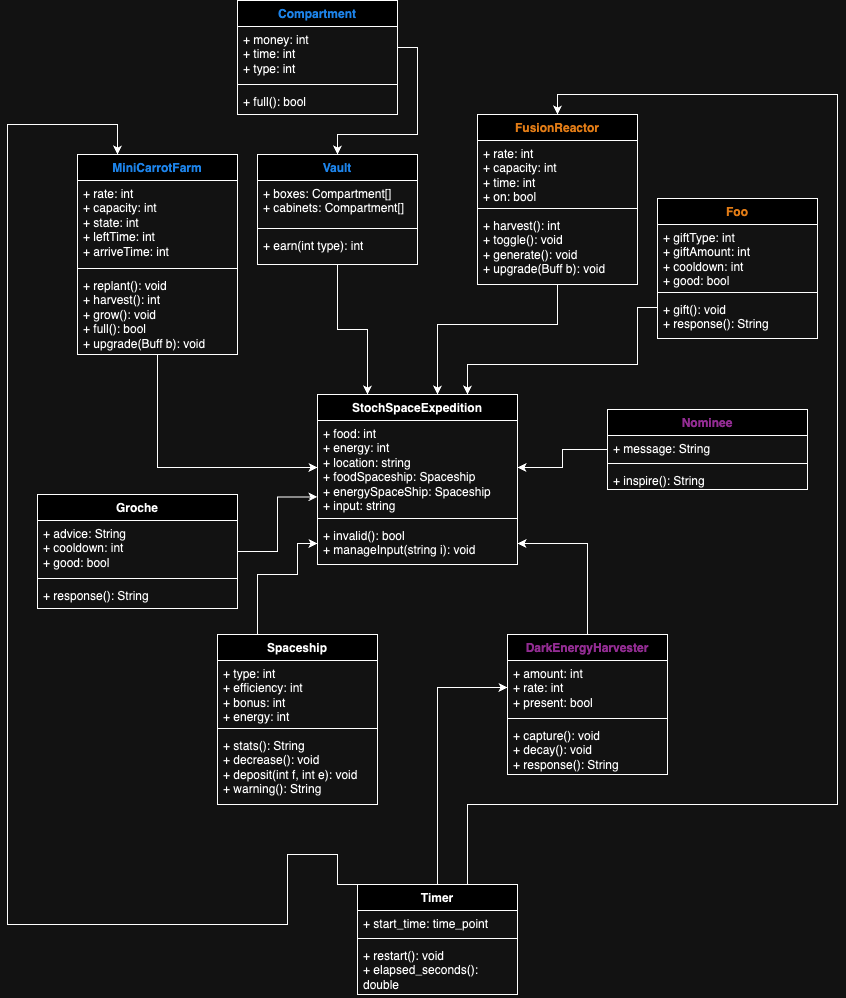

The diagram above was exported from draw.io. Its source (the exported page's mxGraphModel, read from the mxfile embedded in the PNG):
<mxGraphModel dx="1434" dy="761" grid="1" gridSize="10" guides="1" tooltips="1" connect="1" arrows="1" fold="1" page="1" pageScale="1" pageWidth="850" pageHeight="1100" math="0" shadow="0">
  <root>
    <mxCell id="0" />
    <mxCell id="1" parent="0" />
    <mxCell id="EnOgaXBvZhA8-d00azDa-5" value="StochSpaceExpedition" style="swimlane;fontStyle=1;align=center;verticalAlign=top;childLayout=stackLayout;horizontal=1;startSize=26;horizontalStack=0;resizeParent=1;resizeParentMax=0;resizeLast=0;collapsible=1;marginBottom=0;whiteSpace=wrap;html=1;" parent="1" vertex="1">
      <mxGeometry x="320" y="440" width="200" height="170" as="geometry" />
    </mxCell>
    <mxCell id="EnOgaXBvZhA8-d00azDa-6" value="+ food: int&lt;div&gt;+ energy: int&lt;/div&gt;&lt;div&gt;+ location: string&lt;/div&gt;&lt;div&gt;+ foodSpaceship: Spaceship&lt;/div&gt;&lt;div&gt;+ energySpaceShip: Spaceship&lt;/div&gt;&lt;div&gt;+ input: string&lt;/div&gt;" style="text;strokeColor=none;fillColor=none;align=left;verticalAlign=top;spacingLeft=4;spacingRight=4;overflow=hidden;rotatable=0;points=[[0,0.5],[1,0.5]];portConstraint=eastwest;whiteSpace=wrap;html=1;" parent="EnOgaXBvZhA8-d00azDa-5" vertex="1">
      <mxGeometry y="26" width="200" height="94" as="geometry" />
    </mxCell>
    <mxCell id="EnOgaXBvZhA8-d00azDa-7" value="" style="line;strokeWidth=1;fillColor=none;align=left;verticalAlign=middle;spacingTop=-1;spacingLeft=3;spacingRight=3;rotatable=0;labelPosition=right;points=[];portConstraint=eastwest;strokeColor=inherit;" parent="EnOgaXBvZhA8-d00azDa-5" vertex="1">
      <mxGeometry y="120" width="200" height="8" as="geometry" />
    </mxCell>
    <mxCell id="EnOgaXBvZhA8-d00azDa-8" value="+ invalid(): bool&lt;div&gt;+ manageInput(string i): void&lt;/div&gt;" style="text;strokeColor=none;fillColor=none;align=left;verticalAlign=top;spacingLeft=4;spacingRight=4;overflow=hidden;rotatable=0;points=[[0,0.5],[1,0.5]];portConstraint=eastwest;whiteSpace=wrap;html=1;" parent="EnOgaXBvZhA8-d00azDa-5" vertex="1">
      <mxGeometry y="128" width="200" height="42" as="geometry" />
    </mxCell>
    <mxCell id="EnOgaXBvZhA8-d00azDa-17" value="Groche" style="swimlane;fontStyle=1;align=center;verticalAlign=top;childLayout=stackLayout;horizontal=1;startSize=26;horizontalStack=0;resizeParent=1;resizeParentMax=0;resizeLast=0;collapsible=1;marginBottom=0;whiteSpace=wrap;html=1;" parent="1" vertex="1">
      <mxGeometry x="40" y="540" width="200" height="114" as="geometry" />
    </mxCell>
    <mxCell id="EnOgaXBvZhA8-d00azDa-18" value="+ advice: String&lt;div&gt;+ cooldown: int&lt;/div&gt;&lt;div&gt;+ good: bool&lt;/div&gt;" style="text;strokeColor=none;fillColor=none;align=left;verticalAlign=top;spacingLeft=4;spacingRight=4;overflow=hidden;rotatable=0;points=[[0,0.5],[1,0.5]];portConstraint=eastwest;whiteSpace=wrap;html=1;" parent="EnOgaXBvZhA8-d00azDa-17" vertex="1">
      <mxGeometry y="26" width="200" height="54" as="geometry" />
    </mxCell>
    <mxCell id="EnOgaXBvZhA8-d00azDa-19" value="" style="line;strokeWidth=1;fillColor=none;align=left;verticalAlign=middle;spacingTop=-1;spacingLeft=3;spacingRight=3;rotatable=0;labelPosition=right;points=[];portConstraint=eastwest;strokeColor=inherit;" parent="EnOgaXBvZhA8-d00azDa-17" vertex="1">
      <mxGeometry y="80" width="200" height="8" as="geometry" />
    </mxCell>
    <mxCell id="EnOgaXBvZhA8-d00azDa-20" value="+ response(): String" style="text;strokeColor=none;fillColor=none;align=left;verticalAlign=top;spacingLeft=4;spacingRight=4;overflow=hidden;rotatable=0;points=[[0,0.5],[1,0.5]];portConstraint=eastwest;whiteSpace=wrap;html=1;" parent="EnOgaXBvZhA8-d00azDa-17" vertex="1">
      <mxGeometry y="88" width="200" height="26" as="geometry" />
    </mxCell>
    <mxCell id="EnOgaXBvZhA8-d00azDa-33" style="edgeStyle=orthogonalEdgeStyle;rounded=0;orthogonalLoop=1;jettySize=auto;html=1;entryX=0;entryY=0.5;entryDx=0;entryDy=0;" parent="1" source="EnOgaXBvZhA8-d00azDa-25" target="EnOgaXBvZhA8-d00azDa-6" edge="1">
      <mxGeometry relative="1" as="geometry">
        <mxPoint x="90" y="240" as="targetPoint" />
      </mxGeometry>
    </mxCell>
    <mxCell id="EnOgaXBvZhA8-d00azDa-25" value="&lt;font color=&quot;#3399ff&quot;&gt;MiniCarrotFarm&lt;/font&gt;" style="swimlane;fontStyle=1;align=center;verticalAlign=top;childLayout=stackLayout;horizontal=1;startSize=26;horizontalStack=0;resizeParent=1;resizeParentMax=0;resizeLast=0;collapsible=1;marginBottom=0;whiteSpace=wrap;html=1;" parent="1" vertex="1">
      <mxGeometry x="80" y="200" width="160" height="200" as="geometry" />
    </mxCell>
    <mxCell id="EnOgaXBvZhA8-d00azDa-26" value="+ rate: int&lt;div&gt;+ capacity: int&lt;br&gt;&lt;div&gt;+ state: int&lt;/div&gt;&lt;/div&gt;&lt;div&gt;+ leftTime: int&lt;/div&gt;&lt;div&gt;+ arriveTime: int&lt;/div&gt;" style="text;strokeColor=none;fillColor=none;align=left;verticalAlign=top;spacingLeft=4;spacingRight=4;overflow=hidden;rotatable=0;points=[[0,0.5],[1,0.5]];portConstraint=eastwest;whiteSpace=wrap;html=1;" parent="EnOgaXBvZhA8-d00azDa-25" vertex="1">
      <mxGeometry y="26" width="160" height="84" as="geometry" />
    </mxCell>
    <mxCell id="EnOgaXBvZhA8-d00azDa-27" value="" style="line;strokeWidth=1;fillColor=none;align=left;verticalAlign=middle;spacingTop=-1;spacingLeft=3;spacingRight=3;rotatable=0;labelPosition=right;points=[];portConstraint=eastwest;strokeColor=inherit;" parent="EnOgaXBvZhA8-d00azDa-25" vertex="1">
      <mxGeometry y="110" width="160" height="8" as="geometry" />
    </mxCell>
    <mxCell id="EnOgaXBvZhA8-d00azDa-28" value="+ replant(): void&lt;div&gt;+ harvest(): int&lt;/div&gt;&lt;div&gt;&lt;span style=&quot;background-color: initial;&quot;&gt;+ grow(): void&lt;/span&gt;&lt;/div&gt;&lt;div&gt;+ full(): bool&lt;/div&gt;&lt;div&gt;+ upgrade(Buff b): void&lt;/div&gt;" style="text;strokeColor=none;fillColor=none;align=left;verticalAlign=top;spacingLeft=4;spacingRight=4;overflow=hidden;rotatable=0;points=[[0,0.5],[1,0.5]];portConstraint=eastwest;whiteSpace=wrap;html=1;" parent="EnOgaXBvZhA8-d00azDa-25" vertex="1">
      <mxGeometry y="118" width="160" height="82" as="geometry" />
    </mxCell>
    <mxCell id="EnOgaXBvZhA8-d00azDa-44" style="edgeStyle=orthogonalEdgeStyle;rounded=0;orthogonalLoop=1;jettySize=auto;html=1;entryX=0.25;entryY=0;entryDx=0;entryDy=0;" parent="1" source="EnOgaXBvZhA8-d00azDa-29" target="EnOgaXBvZhA8-d00azDa-5" edge="1">
      <mxGeometry relative="1" as="geometry">
        <mxPoint x="190" y="240" as="targetPoint" />
      </mxGeometry>
    </mxCell>
    <mxCell id="EnOgaXBvZhA8-d00azDa-29" value="&lt;font color=&quot;#3399ff&quot;&gt;Vault&lt;/font&gt;" style="swimlane;fontStyle=1;align=center;verticalAlign=top;childLayout=stackLayout;horizontal=1;startSize=26;horizontalStack=0;resizeParent=1;resizeParentMax=0;resizeLast=0;collapsible=1;marginBottom=0;whiteSpace=wrap;html=1;" parent="1" vertex="1">
      <mxGeometry x="260" y="200" width="160" height="110" as="geometry" />
    </mxCell>
    <mxCell id="EnOgaXBvZhA8-d00azDa-30" value="+ boxes: Compartment[]&lt;div&gt;+ cabinets: Compartment[]&lt;/div&gt;" style="text;strokeColor=none;fillColor=none;align=left;verticalAlign=top;spacingLeft=4;spacingRight=4;overflow=hidden;rotatable=0;points=[[0,0.5],[1,0.5]];portConstraint=eastwest;whiteSpace=wrap;html=1;" parent="EnOgaXBvZhA8-d00azDa-29" vertex="1">
      <mxGeometry y="26" width="160" height="44" as="geometry" />
    </mxCell>
    <mxCell id="EnOgaXBvZhA8-d00azDa-31" value="" style="line;strokeWidth=1;fillColor=none;align=left;verticalAlign=middle;spacingTop=-1;spacingLeft=3;spacingRight=3;rotatable=0;labelPosition=right;points=[];portConstraint=eastwest;strokeColor=inherit;" parent="EnOgaXBvZhA8-d00azDa-29" vertex="1">
      <mxGeometry y="70" width="160" height="8" as="geometry" />
    </mxCell>
    <mxCell id="EnOgaXBvZhA8-d00azDa-32" value="+ earn(int type): int" style="text;strokeColor=none;fillColor=none;align=left;verticalAlign=top;spacingLeft=4;spacingRight=4;overflow=hidden;rotatable=0;points=[[0,0.5],[1,0.5]];portConstraint=eastwest;whiteSpace=wrap;html=1;" parent="EnOgaXBvZhA8-d00azDa-29" vertex="1">
      <mxGeometry y="78" width="160" height="32" as="geometry" />
    </mxCell>
    <mxCell id="EnOgaXBvZhA8-d00azDa-39" style="edgeStyle=orthogonalEdgeStyle;rounded=0;orthogonalLoop=1;jettySize=auto;html=1;" parent="1" source="EnOgaXBvZhA8-d00azDa-35" target="EnOgaXBvZhA8-d00azDa-5" edge="1">
      <mxGeometry relative="1" as="geometry">
        <mxPoint x="650" y="240" as="targetPoint" />
        <Array as="points">
          <mxPoint x="560" y="370" />
          <mxPoint x="440" y="370" />
        </Array>
      </mxGeometry>
    </mxCell>
    <mxCell id="EnOgaXBvZhA8-d00azDa-35" value="&lt;font color=&quot;#cc6600&quot;&gt;FusionReactor&lt;/font&gt;" style="swimlane;fontStyle=1;align=center;verticalAlign=top;childLayout=stackLayout;horizontal=1;startSize=26;horizontalStack=0;resizeParent=1;resizeParentMax=0;resizeLast=0;collapsible=1;marginBottom=0;whiteSpace=wrap;html=1;" parent="1" vertex="1">
      <mxGeometry x="480" y="160" width="160" height="170" as="geometry" />
    </mxCell>
    <mxCell id="EnOgaXBvZhA8-d00azDa-36" value="+ rate: int&lt;div&gt;+ capacity: int&lt;/div&gt;&lt;div&gt;+ time: int&lt;/div&gt;&lt;div&gt;+ on: bool&lt;/div&gt;" style="text;strokeColor=none;fillColor=none;align=left;verticalAlign=top;spacingLeft=4;spacingRight=4;overflow=hidden;rotatable=0;points=[[0,0.5],[1,0.5]];portConstraint=eastwest;whiteSpace=wrap;html=1;" parent="EnOgaXBvZhA8-d00azDa-35" vertex="1">
      <mxGeometry y="26" width="160" height="64" as="geometry" />
    </mxCell>
    <mxCell id="EnOgaXBvZhA8-d00azDa-37" value="" style="line;strokeWidth=1;fillColor=none;align=left;verticalAlign=middle;spacingTop=-1;spacingLeft=3;spacingRight=3;rotatable=0;labelPosition=right;points=[];portConstraint=eastwest;strokeColor=inherit;" parent="EnOgaXBvZhA8-d00azDa-35" vertex="1">
      <mxGeometry y="90" width="160" height="8" as="geometry" />
    </mxCell>
    <mxCell id="EnOgaXBvZhA8-d00azDa-38" value="+ harvest(): int&lt;div&gt;+ toggle(): void&lt;/div&gt;&lt;div&gt;+ generate(): void&lt;/div&gt;&lt;div&gt;+ upgrade(Buff b): void&lt;/div&gt;" style="text;strokeColor=none;fillColor=none;align=left;verticalAlign=top;spacingLeft=4;spacingRight=4;overflow=hidden;rotatable=0;points=[[0,0.5],[1,0.5]];portConstraint=eastwest;whiteSpace=wrap;html=1;" parent="EnOgaXBvZhA8-d00azDa-35" vertex="1">
      <mxGeometry y="98" width="160" height="72" as="geometry" />
    </mxCell>
    <mxCell id="EnOgaXBvZhA8-d00azDa-45" style="edgeStyle=orthogonalEdgeStyle;rounded=0;orthogonalLoop=1;jettySize=auto;html=1;entryX=0.75;entryY=0;entryDx=0;entryDy=0;" parent="1" source="EnOgaXBvZhA8-d00azDa-40" target="EnOgaXBvZhA8-d00azDa-5" edge="1">
      <mxGeometry relative="1" as="geometry">
        <mxPoint x="750" y="240" as="targetPoint" />
        <Array as="points">
          <mxPoint x="640" y="353" />
          <mxPoint x="640" y="410" />
          <mxPoint x="470" y="410" />
        </Array>
      </mxGeometry>
    </mxCell>
    <mxCell id="EnOgaXBvZhA8-d00azDa-40" value="&lt;font color=&quot;#cc6600&quot;&gt;Foo&lt;/font&gt;" style="swimlane;fontStyle=1;align=center;verticalAlign=top;childLayout=stackLayout;horizontal=1;startSize=26;horizontalStack=0;resizeParent=1;resizeParentMax=0;resizeLast=0;collapsible=1;marginBottom=0;whiteSpace=wrap;html=1;" parent="1" vertex="1">
      <mxGeometry x="660" y="244" width="160" height="140" as="geometry" />
    </mxCell>
    <mxCell id="EnOgaXBvZhA8-d00azDa-41" value="+ giftType: int&lt;div&gt;+ giftAmount: int&lt;/div&gt;&lt;div&gt;+ cooldown: int&lt;/div&gt;&lt;div&gt;+ good: bool&lt;/div&gt;" style="text;strokeColor=none;fillColor=none;align=left;verticalAlign=top;spacingLeft=4;spacingRight=4;overflow=hidden;rotatable=0;points=[[0,0.5],[1,0.5]];portConstraint=eastwest;whiteSpace=wrap;html=1;" parent="EnOgaXBvZhA8-d00azDa-40" vertex="1">
      <mxGeometry y="26" width="160" height="64" as="geometry" />
    </mxCell>
    <mxCell id="EnOgaXBvZhA8-d00azDa-42" value="" style="line;strokeWidth=1;fillColor=none;align=left;verticalAlign=middle;spacingTop=-1;spacingLeft=3;spacingRight=3;rotatable=0;labelPosition=right;points=[];portConstraint=eastwest;strokeColor=inherit;" parent="EnOgaXBvZhA8-d00azDa-40" vertex="1">
      <mxGeometry y="90" width="160" height="8" as="geometry" />
    </mxCell>
    <mxCell id="EnOgaXBvZhA8-d00azDa-43" value="+ gift(): void&lt;div&gt;+ response(): String&lt;/div&gt;" style="text;strokeColor=none;fillColor=none;align=left;verticalAlign=top;spacingLeft=4;spacingRight=4;overflow=hidden;rotatable=0;points=[[0,0.5],[1,0.5]];portConstraint=eastwest;whiteSpace=wrap;html=1;" parent="EnOgaXBvZhA8-d00azDa-40" vertex="1">
      <mxGeometry y="98" width="160" height="42" as="geometry" />
    </mxCell>
    <mxCell id="Anji5U3tIRhTVmflVwoX-23" style="edgeStyle=orthogonalEdgeStyle;rounded=0;orthogonalLoop=1;jettySize=auto;html=1;entryX=1;entryY=0.5;entryDx=0;entryDy=0;" edge="1" parent="1" source="Anji5U3tIRhTVmflVwoX-1" target="EnOgaXBvZhA8-d00azDa-8">
      <mxGeometry relative="1" as="geometry">
        <mxPoint x="600" y="679" as="targetPoint" />
      </mxGeometry>
    </mxCell>
    <mxCell id="Anji5U3tIRhTVmflVwoX-1" value="&lt;font color=&quot;#ff99ff&quot;&gt;DarkEnergyHarvester&lt;/font&gt;" style="swimlane;fontStyle=1;align=center;verticalAlign=top;childLayout=stackLayout;horizontal=1;startSize=26;horizontalStack=0;resizeParent=1;resizeParentMax=0;resizeLast=0;collapsible=1;marginBottom=0;whiteSpace=wrap;html=1;" vertex="1" parent="1">
      <mxGeometry x="510" y="680" width="160" height="140" as="geometry" />
    </mxCell>
    <mxCell id="Anji5U3tIRhTVmflVwoX-2" value="+ amount: int&lt;div&gt;+ rate: int&lt;/div&gt;&lt;div&gt;+ present: bool&lt;/div&gt;" style="text;strokeColor=none;fillColor=none;align=left;verticalAlign=top;spacingLeft=4;spacingRight=4;overflow=hidden;rotatable=0;points=[[0,0.5],[1,0.5]];portConstraint=eastwest;whiteSpace=wrap;html=1;" vertex="1" parent="Anji5U3tIRhTVmflVwoX-1">
      <mxGeometry y="26" width="160" height="54" as="geometry" />
    </mxCell>
    <mxCell id="Anji5U3tIRhTVmflVwoX-3" value="" style="line;strokeWidth=1;fillColor=none;align=left;verticalAlign=middle;spacingTop=-1;spacingLeft=3;spacingRight=3;rotatable=0;labelPosition=right;points=[];portConstraint=eastwest;strokeColor=inherit;" vertex="1" parent="Anji5U3tIRhTVmflVwoX-1">
      <mxGeometry y="80" width="160" height="8" as="geometry" />
    </mxCell>
    <mxCell id="Anji5U3tIRhTVmflVwoX-4" value="+ capture(): void&lt;div&gt;+ decay(): void&lt;/div&gt;&lt;div&gt;+ response(): String&lt;/div&gt;" style="text;strokeColor=none;fillColor=none;align=left;verticalAlign=top;spacingLeft=4;spacingRight=4;overflow=hidden;rotatable=0;points=[[0,0.5],[1,0.5]];portConstraint=eastwest;whiteSpace=wrap;html=1;" vertex="1" parent="Anji5U3tIRhTVmflVwoX-1">
      <mxGeometry y="88" width="160" height="52" as="geometry" />
    </mxCell>
    <mxCell id="Anji5U3tIRhTVmflVwoX-22" style="edgeStyle=orthogonalEdgeStyle;rounded=0;orthogonalLoop=1;jettySize=auto;html=1;entryX=1;entryY=0.5;entryDx=0;entryDy=0;" edge="1" parent="1" source="Anji5U3tIRhTVmflVwoX-5" target="EnOgaXBvZhA8-d00azDa-6">
      <mxGeometry relative="1" as="geometry">
        <mxPoint x="800" y="679" as="targetPoint" />
      </mxGeometry>
    </mxCell>
    <mxCell id="Anji5U3tIRhTVmflVwoX-5" value="&lt;font color=&quot;#ff99ff&quot;&gt;Nominee&lt;/font&gt;" style="swimlane;fontStyle=1;align=center;verticalAlign=top;childLayout=stackLayout;horizontal=1;startSize=26;horizontalStack=0;resizeParent=1;resizeParentMax=0;resizeLast=0;collapsible=1;marginBottom=0;whiteSpace=wrap;html=1;" vertex="1" parent="1">
      <mxGeometry x="610" y="455" width="200" height="80" as="geometry" />
    </mxCell>
    <mxCell id="Anji5U3tIRhTVmflVwoX-6" value="+ message: String" style="text;strokeColor=none;fillColor=none;align=left;verticalAlign=top;spacingLeft=4;spacingRight=4;overflow=hidden;rotatable=0;points=[[0,0.5],[1,0.5]];portConstraint=eastwest;whiteSpace=wrap;html=1;" vertex="1" parent="Anji5U3tIRhTVmflVwoX-5">
      <mxGeometry y="26" width="200" height="24" as="geometry" />
    </mxCell>
    <mxCell id="Anji5U3tIRhTVmflVwoX-7" value="" style="line;strokeWidth=1;fillColor=none;align=left;verticalAlign=middle;spacingTop=-1;spacingLeft=3;spacingRight=3;rotatable=0;labelPosition=right;points=[];portConstraint=eastwest;strokeColor=inherit;" vertex="1" parent="Anji5U3tIRhTVmflVwoX-5">
      <mxGeometry y="50" width="200" height="8" as="geometry" />
    </mxCell>
    <mxCell id="Anji5U3tIRhTVmflVwoX-8" value="+ inspire(): String" style="text;strokeColor=none;fillColor=none;align=left;verticalAlign=top;spacingLeft=4;spacingRight=4;overflow=hidden;rotatable=0;points=[[0,0.5],[1,0.5]];portConstraint=eastwest;whiteSpace=wrap;html=1;" vertex="1" parent="Anji5U3tIRhTVmflVwoX-5">
      <mxGeometry y="58" width="200" height="22" as="geometry" />
    </mxCell>
    <mxCell id="Anji5U3tIRhTVmflVwoX-10" style="edgeStyle=orthogonalEdgeStyle;rounded=0;orthogonalLoop=1;jettySize=auto;html=1;entryX=0;entryY=0.813;entryDx=0;entryDy=0;entryPerimeter=0;" edge="1" parent="1" source="EnOgaXBvZhA8-d00azDa-17" target="EnOgaXBvZhA8-d00azDa-6">
      <mxGeometry relative="1" as="geometry" />
    </mxCell>
    <mxCell id="Anji5U3tIRhTVmflVwoX-32" style="edgeStyle=orthogonalEdgeStyle;rounded=0;orthogonalLoop=1;jettySize=auto;html=1;entryX=0;entryY=0.5;entryDx=0;entryDy=0;" edge="1" parent="1" source="Anji5U3tIRhTVmflVwoX-13" target="EnOgaXBvZhA8-d00azDa-8">
      <mxGeometry relative="1" as="geometry">
        <Array as="points">
          <mxPoint x="260" y="620" />
          <mxPoint x="300" y="620" />
          <mxPoint x="300" y="589" />
        </Array>
      </mxGeometry>
    </mxCell>
    <mxCell id="Anji5U3tIRhTVmflVwoX-13" value="Spaceship" style="swimlane;fontStyle=1;align=center;verticalAlign=top;childLayout=stackLayout;horizontal=1;startSize=26;horizontalStack=0;resizeParent=1;resizeParentMax=0;resizeLast=0;collapsible=1;marginBottom=0;whiteSpace=wrap;html=1;" vertex="1" parent="1">
      <mxGeometry x="220" y="680" width="160" height="170" as="geometry" />
    </mxCell>
    <mxCell id="Anji5U3tIRhTVmflVwoX-14" value="+ type: int&lt;div&gt;+ efficiency: int&lt;/div&gt;&lt;div&gt;+ bonus: int&lt;/div&gt;&lt;div&gt;+ energy: int&lt;/div&gt;" style="text;strokeColor=none;fillColor=none;align=left;verticalAlign=top;spacingLeft=4;spacingRight=4;overflow=hidden;rotatable=0;points=[[0,0.5],[1,0.5]];portConstraint=eastwest;whiteSpace=wrap;html=1;" vertex="1" parent="Anji5U3tIRhTVmflVwoX-13">
      <mxGeometry y="26" width="160" height="64" as="geometry" />
    </mxCell>
    <mxCell id="Anji5U3tIRhTVmflVwoX-15" value="" style="line;strokeWidth=1;fillColor=none;align=left;verticalAlign=middle;spacingTop=-1;spacingLeft=3;spacingRight=3;rotatable=0;labelPosition=right;points=[];portConstraint=eastwest;strokeColor=inherit;" vertex="1" parent="Anji5U3tIRhTVmflVwoX-13">
      <mxGeometry y="90" width="160" height="8" as="geometry" />
    </mxCell>
    <mxCell id="Anji5U3tIRhTVmflVwoX-16" value="+ stats(): String&lt;div&gt;+ decrease(): void&lt;/div&gt;&lt;div&gt;+ deposit(int f, int e): void&lt;/div&gt;&lt;div&gt;+ warning(): String&lt;/div&gt;" style="text;strokeColor=none;fillColor=none;align=left;verticalAlign=top;spacingLeft=4;spacingRight=4;overflow=hidden;rotatable=0;points=[[0,0.5],[1,0.5]];portConstraint=eastwest;whiteSpace=wrap;html=1;" vertex="1" parent="Anji5U3tIRhTVmflVwoX-13">
      <mxGeometry y="98" width="160" height="72" as="geometry" />
    </mxCell>
    <mxCell id="Anji5U3tIRhTVmflVwoX-29" style="edgeStyle=orthogonalEdgeStyle;rounded=0;orthogonalLoop=1;jettySize=auto;html=1;entryX=0;entryY=0.5;entryDx=0;entryDy=0;" edge="1" parent="1" source="Anji5U3tIRhTVmflVwoX-42" target="Anji5U3tIRhTVmflVwoX-2">
      <mxGeometry relative="1" as="geometry">
        <mxPoint x="420" y="930" as="sourcePoint" />
      </mxGeometry>
    </mxCell>
    <mxCell id="Anji5U3tIRhTVmflVwoX-30" style="edgeStyle=orthogonalEdgeStyle;rounded=0;orthogonalLoop=1;jettySize=auto;html=1;exitX=0.75;exitY=0;exitDx=0;exitDy=0;entryX=0.5;entryY=0;entryDx=0;entryDy=0;" edge="1" parent="1" source="Anji5U3tIRhTVmflVwoX-42" target="EnOgaXBvZhA8-d00azDa-35">
      <mxGeometry relative="1" as="geometry">
        <mxPoint x="470" y="920" as="sourcePoint" />
        <mxPoint x="550" y="40" as="targetPoint" />
        <Array as="points">
          <mxPoint x="470" y="930" />
          <mxPoint x="470" y="850" />
          <mxPoint x="840" y="850" />
          <mxPoint x="840" y="140" />
          <mxPoint x="560" y="140" />
        </Array>
      </mxGeometry>
    </mxCell>
    <mxCell id="Anji5U3tIRhTVmflVwoX-31" style="edgeStyle=orthogonalEdgeStyle;rounded=0;orthogonalLoop=1;jettySize=auto;html=1;exitX=0.25;exitY=0;exitDx=0;exitDy=0;entryX=0.25;entryY=0;entryDx=0;entryDy=0;" edge="1" parent="1" target="EnOgaXBvZhA8-d00azDa-25">
      <mxGeometry relative="1" as="geometry">
        <mxPoint x="380" y="930" as="sourcePoint" />
        <Array as="points">
          <mxPoint x="340" y="930" />
          <mxPoint x="340" y="900" />
          <mxPoint x="290" y="900" />
          <mxPoint x="290" y="970" />
          <mxPoint x="10" y="970" />
          <mxPoint x="10" y="170" />
          <mxPoint x="120" y="170" />
        </Array>
      </mxGeometry>
    </mxCell>
    <mxCell id="Anji5U3tIRhTVmflVwoX-33" value="&lt;font color=&quot;#3399ff&quot;&gt;Compartment&lt;/font&gt;" style="swimlane;fontStyle=1;align=center;verticalAlign=top;childLayout=stackLayout;horizontal=1;startSize=26;horizontalStack=0;resizeParent=1;resizeParentMax=0;resizeLast=0;collapsible=1;marginBottom=0;whiteSpace=wrap;html=1;" vertex="1" parent="1">
      <mxGeometry x="240" y="46" width="160" height="114" as="geometry" />
    </mxCell>
    <mxCell id="Anji5U3tIRhTVmflVwoX-34" value="+ money: int&lt;div&gt;+ time: int&lt;/div&gt;&lt;div&gt;+ type: int&lt;/div&gt;" style="text;strokeColor=none;fillColor=none;align=left;verticalAlign=top;spacingLeft=4;spacingRight=4;overflow=hidden;rotatable=0;points=[[0,0.5],[1,0.5]];portConstraint=eastwest;whiteSpace=wrap;html=1;" vertex="1" parent="Anji5U3tIRhTVmflVwoX-33">
      <mxGeometry y="26" width="160" height="54" as="geometry" />
    </mxCell>
    <mxCell id="Anji5U3tIRhTVmflVwoX-35" value="" style="line;strokeWidth=1;fillColor=none;align=left;verticalAlign=middle;spacingTop=-1;spacingLeft=3;spacingRight=3;rotatable=0;labelPosition=right;points=[];portConstraint=eastwest;strokeColor=inherit;" vertex="1" parent="Anji5U3tIRhTVmflVwoX-33">
      <mxGeometry y="80" width="160" height="8" as="geometry" />
    </mxCell>
    <mxCell id="Anji5U3tIRhTVmflVwoX-36" value="+ full(): bool" style="text;strokeColor=none;fillColor=none;align=left;verticalAlign=top;spacingLeft=4;spacingRight=4;overflow=hidden;rotatable=0;points=[[0,0.5],[1,0.5]];portConstraint=eastwest;whiteSpace=wrap;html=1;" vertex="1" parent="Anji5U3tIRhTVmflVwoX-33">
      <mxGeometry y="88" width="160" height="26" as="geometry" />
    </mxCell>
    <mxCell id="Anji5U3tIRhTVmflVwoX-41" style="edgeStyle=orthogonalEdgeStyle;rounded=0;orthogonalLoop=1;jettySize=auto;html=1;" edge="1" parent="1" source="Anji5U3tIRhTVmflVwoX-34" target="EnOgaXBvZhA8-d00azDa-29">
      <mxGeometry relative="1" as="geometry">
        <Array as="points">
          <mxPoint x="420" y="93" />
          <mxPoint x="420" y="180" />
          <mxPoint x="340" y="180" />
        </Array>
      </mxGeometry>
    </mxCell>
    <mxCell id="Anji5U3tIRhTVmflVwoX-42" value="Timer" style="swimlane;fontStyle=1;align=center;verticalAlign=top;childLayout=stackLayout;horizontal=1;startSize=26;horizontalStack=0;resizeParent=1;resizeParentMax=0;resizeLast=0;collapsible=1;marginBottom=0;whiteSpace=wrap;html=1;" vertex="1" parent="1">
      <mxGeometry x="360" y="930" width="160" height="110" as="geometry" />
    </mxCell>
    <mxCell id="Anji5U3tIRhTVmflVwoX-43" value="+ start_time: time_point" style="text;strokeColor=none;fillColor=none;align=left;verticalAlign=top;spacingLeft=4;spacingRight=4;overflow=hidden;rotatable=0;points=[[0,0.5],[1,0.5]];portConstraint=eastwest;whiteSpace=wrap;html=1;" vertex="1" parent="Anji5U3tIRhTVmflVwoX-42">
      <mxGeometry y="26" width="160" height="24" as="geometry" />
    </mxCell>
    <mxCell id="Anji5U3tIRhTVmflVwoX-44" value="" style="line;strokeWidth=1;fillColor=none;align=left;verticalAlign=middle;spacingTop=-1;spacingLeft=3;spacingRight=3;rotatable=0;labelPosition=right;points=[];portConstraint=eastwest;strokeColor=inherit;" vertex="1" parent="Anji5U3tIRhTVmflVwoX-42">
      <mxGeometry y="50" width="160" height="8" as="geometry" />
    </mxCell>
    <mxCell id="Anji5U3tIRhTVmflVwoX-45" value="+ restart(): void&lt;br&gt;+ elapsed_seconds(): double" style="text;strokeColor=none;fillColor=none;align=left;verticalAlign=top;spacingLeft=4;spacingRight=4;overflow=hidden;rotatable=0;points=[[0,0.5],[1,0.5]];portConstraint=eastwest;whiteSpace=wrap;html=1;" vertex="1" parent="Anji5U3tIRhTVmflVwoX-42">
      <mxGeometry y="58" width="160" height="52" as="geometry" />
    </mxCell>
  </root>
</mxGraphModel>